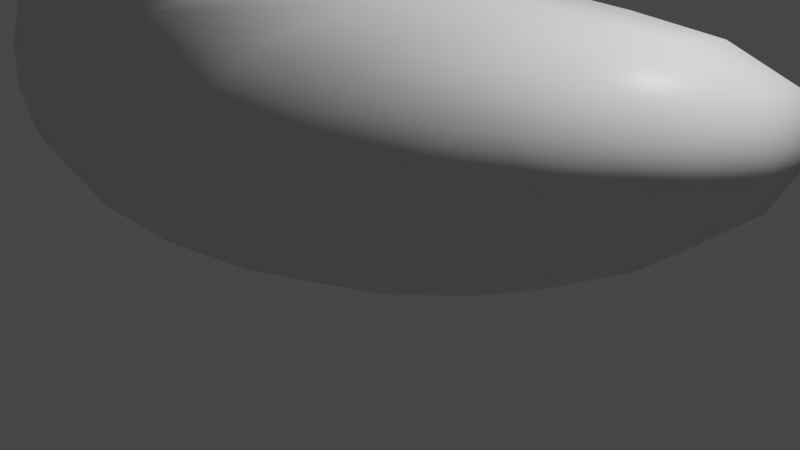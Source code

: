 # Source: rock1.blend  (saved by Blender 2.91.10; exported with 4.5.12 LTS)
import bpy
from mathutils import Matrix  # noqa: F401  (used for matrix-valued properties, if any)

bpy.ops.wm.read_factory_settings(use_empty=True)
scene = bpy.context.scene
scene.name = 'Scene'

# ---- collections
col_collection = bpy.data.collections.new('Collection'); scene.collection.children.link(col_collection)

# ---- materials (node trees are filled in below, after node groups)
mat_material = bpy.data.materials.new('Material')
mat_material.alpha_threshold = 0.0
mat_material.use_transparent_shadow = False
mat_material.line_color = (0.0, 0.0, 0.0, 1.0)

# ---- material node trees
mat_material.use_nodes = True; mat_material.node_tree.nodes.clear()
_N = mat_material.node_tree.nodes; _L = mat_material.node_tree.links
n0 = _N.new('ShaderNodeOutputMaterial'); n0.name = 'Material Output'; n0.location = (300, 300)
n1 = _N.new('ShaderNodeBsdfPrincipled'); n1.name = 'Principled BSDF'; n1.location = (10, 300)
n1.distribution = 'GGX'
n1.subsurface_method = 'BURLEY'
n1.inputs[2].default_value = 0.4
n1.inputs[3].default_value = 1.45
n1.inputs[27].default_value = (0.0, 0.0, 0.0, 1.0)
n1.inputs[28].default_value = 1.0
_L.new(n1.outputs[0], n0.inputs[0])
n0.is_active_output = True

# ---- world
world_world = bpy.data.worlds.new('World'); scene.world = world_world
world_world.use_nodes = True; world_world.node_tree.nodes.clear()
_N = world_world.node_tree.nodes; _L = world_world.node_tree.links
n0 = _N.new('ShaderNodeOutputWorld'); n0.name = 'World Output'; n0.location = (300, 300)
n1 = _N.new('ShaderNodeBackground'); n1.name = 'Background'; n1.location = (10, 300)
n1.inputs[0].default_value = (0.05088, 0.05088, 0.05088, 1.0)
_L.new(n1.outputs[0], n0.inputs[0])
n0.is_active_output = True
world_world.color = (0.05088, 0.05088, 0.05088)
world_world.use_sun_shadow = False
world_world.sun_shadow_jitter_overblur = 0.0

# ---- cameras
cam_camera = bpy.data.cameras.new('Camera')
cam_camera.clip_end = 100.0
cam_camera.ortho_scale = 7.314

# ---- lights
light_light = bpy.data.lights.new('Light', 'POINT')
light_light.transmission_factor = 0.0
light_light.energy = 1000.0
light_light.shadow_soft_size = 0.1
light_light.shadow_maximum_resolution = 0.006
light_light.use_absolute_resolution = True

# ---- meshes
me_cube = bpy.data.meshes.new('Cube')
me_cube.from_pydata([(5.658, 3.154, 2.601), (2.376, 3.205, -1.156), (4.282, -1.051, 2.756), (1.0, -1.0, -1.0), (-0.9454, 2.236, 1.843), (-4.228, 2.287, -1.914), (-2.321, -1.969, 1.998), (-5.604, -1.918, -1.758), (-6.318, 3.039, -0.07676), (-7.694, -1.166, 0.07887), (-4.412, -1.217, 3.835), (-3.036, 2.988, 3.679), (-1.032, -2.331, 3.613), (0.3437, 1.874, 3.458), (-3.122, -1.579, 5.45), (-1.747, 2.626, 5.295), (-0.6535, 3.129, 1.81), (-2.744, 3.88, 3.646), (0.6357, 2.767, 3.425), (-1.455, 3.518, 5.262)], [], [(0, 4, 6, 2), (3, 2, 6, 7), (5, 7, 9, 8), (5, 1, 3, 7), (1, 0, 2, 3), (5, 4, 0, 1), (9, 10, 11, 8), (10, 6, 12, 14), (4, 5, 8, 11), (7, 6, 10, 9), (12, 13, 15, 14), (11, 10, 14, 15), (6, 4, 13, 12), (4, 11, 17, 16), (16, 17, 19, 18), (13, 4, 16, 18), (11, 15, 19, 17), (15, 13, 18, 19)])
me_cube.polygons.foreach_set('use_smooth', [True] * 18)
_uv = me_cube.uv_layers.new(name='UVMap')
_uv.uv.foreach_set('vector', [0.625, 0.5, 0.875, 0.5, 0.875, 0.75, 0.625, 0.75, 0.375, 0.75, 0.625, 0.75, 0.625, 1.0, 0.375, 1.0, 0.125, 0.5, 0.125, 0.75, 0.125, 0.75, 0.125, 0.5, 0.125, 0.5, 0.375, 0.5, 0.375, 0.75, 0.125, 0.75, 0.375, 0.5, 0.625, 0.5, 0.625, 0.75, 0.375, 0.75, 0.375, 0.25, 0.625, 0.25, 0.625, 0.5, 0.375, 0.5, 0.375, 0.0, 0.625, 0.0, 0.625, 0.25, 0.375, 0.25, 0.625, 1.0, 0.625, 1.0, 0.625, 1.0, 0.625, 1.0, 0.625, 0.25, 0.375, 0.25, 0.375, 0.25, 0.625, 0.25, 0.375, 1.0, 0.625, 1.0, 0.625, 1.0, 0.375, 1.0, 0.875, 0.75, 0.875, 0.5, 0.875, 0.5, 0.875, 0.75, 0.625, 0.25, 0.625, 0.0, 0.625, 0.0, 0.625, 0.25, 0.875, 0.75, 0.875, 0.5, 0.875, 0.5, 0.875, 0.75, 0.625, 0.25, 0.625, 0.25, 0.625, 0.25, 0.625, 0.25, 0.625, 0.25, 0.625, 0.25, 0.625, 0.25, 0.625, 0.25, 0.875, 0.5, 0.875, 0.5, 0.875, 0.5, 0.875, 0.5, 0.625, 0.25, 0.625, 0.25, 0.625, 0.25, 0.625, 0.25, 0.875, 0.5, 0.875, 0.5, 0.875, 0.5, 0.875, 0.5])
me_cube.materials.append(mat_material)
me_cube.use_remesh_preserve_volume = False
me_cube.use_remesh_preserve_attributes = False
me_cube.use_mirror_vertex_groups = False
me_cube.update()

# ---- objects
ob_cube = bpy.data.objects.new('Cube', me_cube)
ob_light = bpy.data.objects.new('Light', light_light)
ob_camera = bpy.data.objects.new('Camera', cam_camera)

# ---- transforms, parenting, visibility, modifiers, constraints
ob_cube.location = (0.0, 0.0, 0.0)
ob_cube.lock_rotations_4d = False
ob_cube.empty_display_type = 'ARROWS'
ob_cube.lineart.crease_threshold = 0.0
_m = ob_cube.modifiers.new('Subdivision', 'SUBSURF')
_m.uv_smooth = 'PRESERVE_CORNERS'
_m.levels = 4
_m = ob_cube.modifiers.new('Displace', 'DISPLACE')
_m.mid_level = 0.5256
_m.strength = 0.5
ob_light.location = (4.076, 1.005, 5.904)
ob_light.rotation_euler = (0.6503, 0.05522, 1.866)
ob_light.lock_rotations_4d = False
ob_light.empty_display_type = 'ARROWS'
ob_light.color = (0.0, 0.0, 0.0, 0.0)
ob_light.lineart.crease_threshold = 0.0
ob_camera.location = (7.359, -6.926, 4.958)
ob_camera.rotation_euler = (1.109, 0.0, 0.8149)
ob_camera.lock_rotations_4d = False
ob_camera.empty_display_type = 'ARROWS'
ob_camera.color = (0.0, 0.0, 0.0, 0.0)
ob_camera.display_type = 'WIRE'
ob_camera.lineart.crease_threshold = 0.0

# ---- collection membership
col_collection.objects.link(ob_cube)
col_collection.objects.link(ob_light)
col_collection.objects.link(ob_camera)

# ---- scene / render settings (as saved in the file)
scene.camera = ob_camera
scene.frame_start = 1; scene.frame_end = 250; scene.frame_set(27)
scene.render.engine = 'BLENDER_EEVEE_NEXT'
scene.cycles.use_denoising = False
scene.cycles.samples = 128
scene.cycles.sampling_pattern = 'TABULATED_SOBOL'
scene.cycles.use_adaptive_sampling = False
scene.cycles.use_light_tree = False
scene.view_settings.view_transform = 'Filmic'
bpy.context.view_layer.update()
